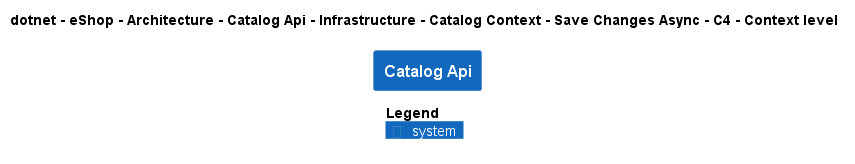

The diagram above was rendered by PlantUML. Its source (embedded in the PNG):
@startuml
!pragma layout smetana
!include ..\..\..\..\..\..\..\..\..\..\..\.c4s\C4_Context.puml

AddElementTag("c4interflow:lifecycle:new", $bgColor=green, $fontColor=#ffffff, $borderColor=green, $shadowing="False")
AddElementTag("c4interflow:lifecycle:changed", $bgColor=orange, $fontColor=#ffffff, $borderColor=orange, $shadowing="False")
AddElementTag("c4interflow:lifecycle:removed", $bgColor=red, $fontColor=#ffffff, $borderColor=red, $shadowing="False")

AddRelTag("c4interflow:lifecycle:new", $textColor=green, $lineColor=green)
AddRelTag("c4interflow:lifecycle:changed", $textColor=orange, $lineColor=orange)
AddRelTag("c4interflow:lifecycle:removed", $textColor=red, $lineColor=red)

SHOW_PERSON_PORTRAIT()
LAYOUT_TOP_DOWN()

skinparam linetype polyline

title dotnet - eShop - Architecture - Catalog Api - Infrastructure - Catalog Context - Save Changes Async - C4 - Context level

System(dotnet.eShop.Architecture.SoftwareSystems.CatalogApi, "Catalog Api", "")



SHOW_LEGEND()
@enduml